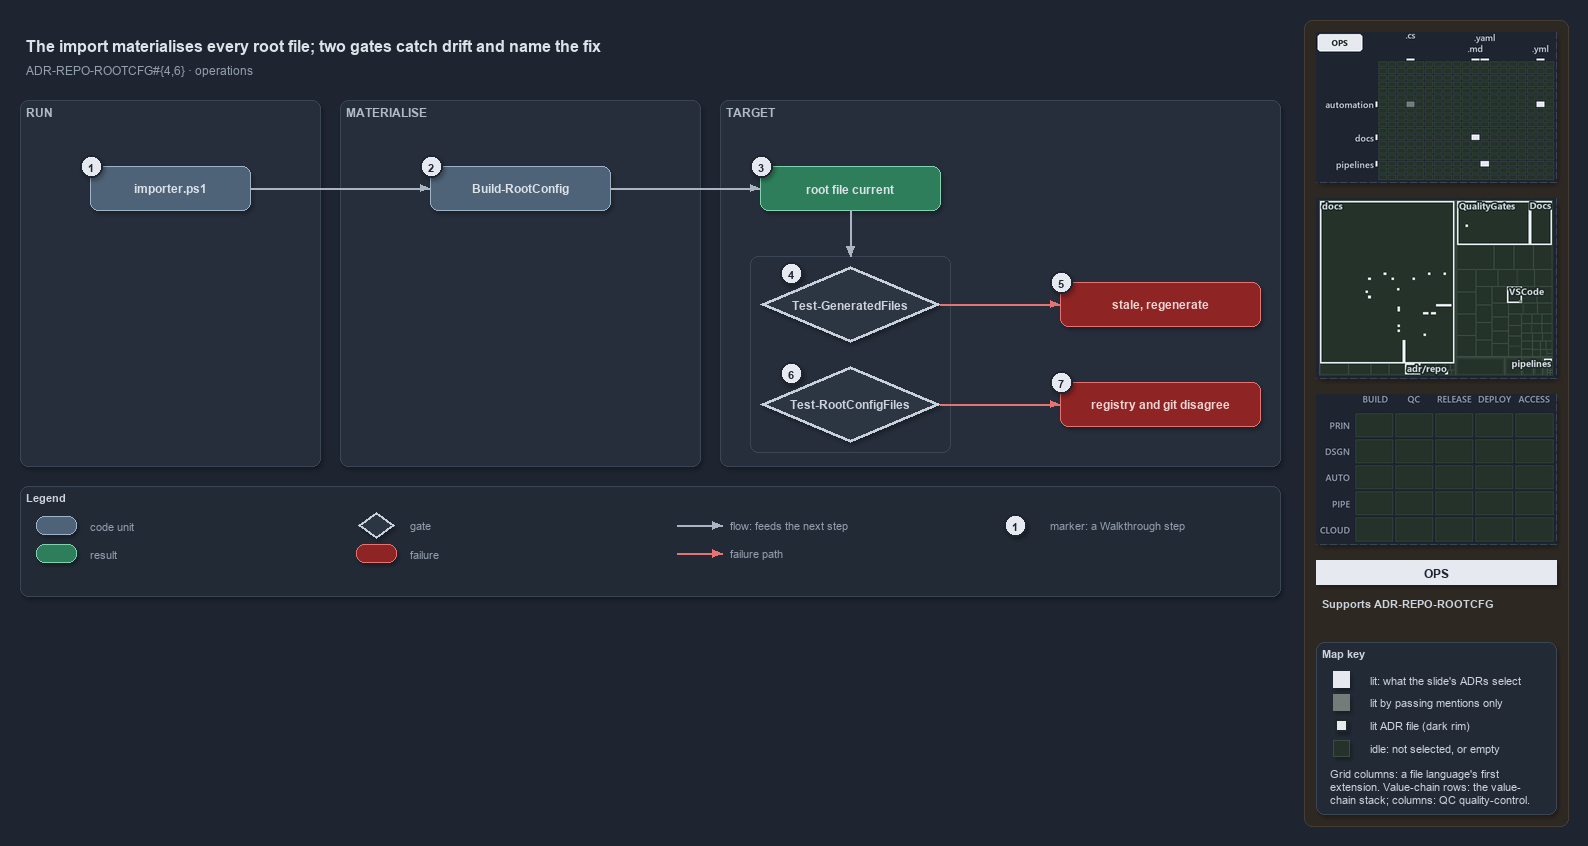

The diagram above was exported from draw.io. Its source (the exported page's mxGraphModel, read from the mxfile embedded in the PNG):
<mxGraphModel dx="1024" dy="768" grid="0" gridSize="10" guides="1" tooltips="1" connect="1" arrows="1" fold="1" page="1" pageScale="1" pageWidth="1572" pageHeight="640" background="#1E2430" math="0" shadow="1">
  <root>
    <mxCell id="0" />
    <mxCell id="1" parent="0" />
    <mxCell id="sidebar-bg" value="" style="rounded=1;arcSize=2;html=1;fillColor=#2E2823;strokeColor=#453C33;shadow=0;" vertex="1" parent="1">
      <mxGeometry x="1304" y="4" width="264" height="806" as="geometry" />
    </mxCell>
    <mxCell id="title" value="The import materialises every root file; two gates catch drift and name the fix" style="text;html=1;align=left;verticalAlign=middle;fontSize=16;fontStyle=1;fontColor=#DDE2E9;" vertex="1" parent="1">
      <mxGeometry x="20" y="14" width="1260" height="30" as="geometry" />
    </mxCell>
    <mxCell id="subtitle" value="ADR-REPO-ROOTCFG#{4,6} &amp;#183; operations" style="text;html=1;align=left;verticalAlign=middle;fontSize=12;fontColor=#949FAE;" vertex="1" parent="1">
      <mxGeometry x="20" y="44" width="1240" height="20" as="geometry" />
    </mxCell>
    <mxCell id="band-run" value="RUN" style="rounded=1;html=1;arcSize=3;fillColor=#262E3B;strokeColor=#3A4555;verticalAlign=top;align=left;spacingLeft=8;fontStyle=1;fontSize=12;fontColor=#B0BAC7;" vertex="1" parent="1">
      <mxGeometry x="20" y="84" width="300" height="366" as="geometry" />
    </mxCell>
    <mxCell id="band-write" value="MATERIALISE" style="rounded=1;html=1;arcSize=3;fillColor=#262E3B;strokeColor=#3A4555;verticalAlign=top;align=left;spacingLeft=8;fontStyle=1;fontSize=12;fontColor=#B0BAC7;" vertex="1" parent="1">
      <mxGeometry x="340" y="84" width="360" height="366" as="geometry" />
    </mxCell>
    <mxCell id="band-target" value="TARGET" style="rounded=1;html=1;arcSize=3;fillColor=#262E3B;strokeColor=#3A4555;verticalAlign=top;align=left;spacingLeft=8;fontStyle=1;fontSize=12;fontColor=#B0BAC7;" vertex="1" parent="1">
      <mxGeometry x="720" y="84" width="560" height="366" as="geometry" />
    </mxCell>
    <mxCell id="c-importer" value="&lt;b&gt;importer.ps1&lt;/b&gt;" style="rounded=1;whiteSpace=wrap;html=1;arcSize=20;fillColor=#4E6378;strokeColor=#9FB3C8;fontColor=#DDE2E9;fontSize=12;" vertex="1" parent="1">
      <mxGeometry x="90" y="150" width="160" height="44" as="geometry" />
    </mxCell>
    <mxCell id="c-build" value="&lt;b&gt;Build-RootConfig&lt;/b&gt;" style="rounded=1;whiteSpace=wrap;html=1;arcSize=20;fillColor=#4E6378;strokeColor=#9FB3C8;fontColor=#DDE2E9;fontSize=12;" vertex="1" parent="1">
      <mxGeometry x="430" y="150" width="180" height="44" as="geometry" />
    </mxCell>
    <mxCell id="r-current" value="&lt;b&gt;root file current&lt;/b&gt;" style="rounded=1;whiteSpace=wrap;html=1;arcSize=20;fillColor=#2E7D5B;strokeColor=#7FD3AE;fontColor=#DDE2E9;fontSize=12;" vertex="1" parent="1">
      <mxGeometry x="760" y="150" width="180" height="44" as="geometry" />
    </mxCell>
    <mxCell id="frame-gates" value="" style="rounded=1;html=1;arcSize=6;fillColor=none;strokeColor=#3A4555;" vertex="1" parent="1">
      <mxGeometry x="750" y="240" width="200" height="196" as="geometry" />
    </mxCell>
    <mxCell id="g-drift" value="&lt;b&gt;Test-GeneratedFiles&lt;/b&gt;" style="rhombus;whiteSpace=wrap;html=1;fillColor=#2C3542;strokeColor=#C7D0DB;strokeWidth=3;fontColor=#CDD3DC;fontSize=12;" vertex="1" parent="1">
      <mxGeometry x="760" y="250" width="180" height="76" as="geometry" />
    </mxCell>
    <mxCell id="x-stale" value="&lt;b&gt;stale, regenerate&lt;/b&gt;" style="rounded=1;whiteSpace=wrap;html=1;arcSize=20;fillColor=#8E2424;strokeColor=#E57373;fontColor=#EFD4D4;fontSize=12;" vertex="1" parent="1">
      <mxGeometry x="1060" y="266" width="200" height="44" as="geometry" />
    </mxCell>
    <mxCell id="g-integrity" value="&lt;b&gt;Test-RootConfigFiles&lt;/b&gt;" style="rhombus;whiteSpace=wrap;html=1;fillColor=#2C3542;strokeColor=#C7D0DB;strokeWidth=3;fontColor=#CDD3DC;fontSize=12;" vertex="1" parent="1">
      <mxGeometry x="760" y="350" width="180" height="76" as="geometry" />
    </mxCell>
    <mxCell id="x-disagree" value="&lt;b&gt;registry and git disagree&lt;/b&gt;" style="rounded=1;whiteSpace=wrap;html=1;arcSize=20;fillColor=#8E2424;strokeColor=#E57373;fontColor=#EFD4D4;fontSize=12;" vertex="1" parent="1">
      <mxGeometry x="1060" y="366" width="200" height="44" as="geometry" />
    </mxCell>
    <mxCell id="port-frame-t" value="" style="text;html=1;strokeColor=none;fillColor=none;" vertex="1" parent="1">
      <mxGeometry x="850" y="240" width="1" height="1" as="geometry" />
    </mxCell>
    <mxCell id="e-importer-build" value="" style="edgeStyle=orthogonalEdgeStyle;rounded=1;html=1;fontSize=10;fontColor=#CDD3DC;endArrow=block;strokeColor=#AAB4C3;shadow=0;" edge="1" parent="1" source="c-importer" target="c-build">
      <mxGeometry relative="1" as="geometry" />
    </mxCell>
    <mxCell id="e-build-current" value="" style="edgeStyle=orthogonalEdgeStyle;rounded=1;html=1;fontSize=10;fontColor=#CDD3DC;endArrow=block;strokeColor=#AAB4C3;shadow=0;" edge="1" parent="1" source="c-build" target="r-current">
      <mxGeometry relative="1" as="geometry" />
    </mxCell>
    <mxCell id="e-current-gates" value="" style="edgeStyle=orthogonalEdgeStyle;rounded=1;html=1;fontSize=10;fontColor=#CDD3DC;endArrow=block;strokeColor=#AAB4C3;shadow=0;" edge="1" parent="1" source="r-current" target="port-frame-t">
      <mxGeometry relative="1" as="geometry" />
    </mxCell>
    <mxCell id="e-drift-stale" value="" style="edgeStyle=orthogonalEdgeStyle;rounded=1;html=1;endArrow=block;strokeColor=#E57373;shadow=0;fontColor=#CDD3DC;" edge="1" parent="1" source="g-drift" target="x-stale">
      <mxGeometry relative="1" as="geometry" />
    </mxCell>
    <mxCell id="e-integrity-disagree" value="" style="edgeStyle=orthogonalEdgeStyle;rounded=1;html=1;endArrow=block;strokeColor=#E57373;shadow=0;fontColor=#CDD3DC;" edge="1" parent="1" source="g-integrity" target="x-disagree">
      <mxGeometry relative="1" as="geometry" />
    </mxCell>
    <mxCell id="mark-1" value="1" style="ellipse;html=1;fillColor=#E6EAF0;strokeColor=#1E2430;strokeWidth=2;fontColor=#1E2430;fontStyle=1;fontSize=11;" vertex="1" parent="1">
      <mxGeometry x="80" y="139" width="22" height="22" as="geometry" />
    </mxCell>
    <mxCell id="mark-2" value="2" style="ellipse;html=1;fillColor=#E6EAF0;strokeColor=#1E2430;strokeWidth=2;fontColor=#1E2430;fontStyle=1;fontSize=11;" vertex="1" parent="1">
      <mxGeometry x="420" y="139" width="22" height="22" as="geometry" />
    </mxCell>
    <mxCell id="mark-3" value="3" style="ellipse;html=1;fillColor=#E6EAF0;strokeColor=#1E2430;strokeWidth=2;fontColor=#1E2430;fontStyle=1;fontSize=11;" vertex="1" parent="1">
      <mxGeometry x="750" y="139" width="22" height="22" as="geometry" />
    </mxCell>
    <mxCell id="mark-4" value="4" style="ellipse;html=1;fillColor=#E6EAF0;strokeColor=#1E2430;strokeWidth=2;fontColor=#1E2430;fontStyle=1;fontSize=11;" vertex="1" parent="1">
      <mxGeometry x="780" y="246" width="22" height="22" as="geometry" />
    </mxCell>
    <mxCell id="mark-5" value="5" style="ellipse;html=1;fillColor=#E6EAF0;strokeColor=#1E2430;strokeWidth=2;fontColor=#1E2430;fontStyle=1;fontSize=11;" vertex="1" parent="1">
      <mxGeometry x="1050" y="255" width="22" height="22" as="geometry" />
    </mxCell>
    <mxCell id="mark-6" value="6" style="ellipse;html=1;fillColor=#E6EAF0;strokeColor=#1E2430;strokeWidth=2;fontColor=#1E2430;fontStyle=1;fontSize=11;" vertex="1" parent="1">
      <mxGeometry x="780" y="346" width="22" height="22" as="geometry" />
    </mxCell>
    <mxCell id="mark-7" value="7" style="ellipse;html=1;fillColor=#E6EAF0;strokeColor=#1E2430;strokeWidth=2;fontColor=#1E2430;fontStyle=1;fontSize=11;" vertex="1" parent="1">
      <mxGeometry x="1050" y="355" width="22" height="22" as="geometry" />
    </mxCell>
    <mxCell id="legend" value="&lt;b&gt;Legend&lt;/b&gt;" style="rounded=1;whiteSpace=wrap;html=1;arcSize=6;fillColor=#222A36;strokeColor=#3A4555;align=left;verticalAlign=top;spacing=8;fontSize=11;fontColor=#CDD3DC;" vertex="1" parent="1">
      <mxGeometry x="20" y="470" width="1260" height="110" as="geometry" />
    </mxCell>
    <mxCell id="lg-0" value="" style="rounded=1;html=1;arcSize=20;fillColor=#4E6378;strokeColor=#9FB3C8;" vertex="1" parent="1">
      <mxGeometry x="36" y="500" width="40" height="18" as="geometry" />
    </mxCell>
    <mxCell id="lg-0-t" value="code unit" style="text;html=1;align=left;verticalAlign=middle;fontSize=11;fontColor=#949FAE;" vertex="1" parent="1">
      <mxGeometry x="84" y="499" width="270" height="20" as="geometry" />
    </mxCell>
    <mxCell id="lg-1" value="" style="rounded=1;html=1;arcSize=20;fillColor=#2E7D5B;strokeColor=#7FD3AE;" vertex="1" parent="1">
      <mxGeometry x="36" y="528" width="40" height="18" as="geometry" />
    </mxCell>
    <mxCell id="lg-1-t" value="result" style="text;html=1;align=left;verticalAlign=middle;fontSize=11;fontColor=#949FAE;" vertex="1" parent="1">
      <mxGeometry x="84" y="527" width="270" height="20" as="geometry" />
    </mxCell>
    <mxCell id="lg-2" value="" style="rhombus;html=1;fillColor=#2C3542;strokeColor=#C7D0DB;strokeWidth=2;fontColor=#CDD3DC;" vertex="1" parent="1">
      <mxGeometry x="358" y="496" width="36" height="26" as="geometry" />
    </mxCell>
    <mxCell id="lg-2-t" value="gate" style="text;html=1;align=left;verticalAlign=middle;fontSize=11;fontColor=#949FAE;" vertex="1" parent="1">
      <mxGeometry x="404" y="499" width="270" height="20" as="geometry" />
    </mxCell>
    <mxCell id="lg-3" value="" style="rounded=1;html=1;arcSize=20;fillColor=#8E2424;strokeColor=#E57373;" vertex="1" parent="1">
      <mxGeometry x="356" y="528" width="40" height="18" as="geometry" />
    </mxCell>
    <mxCell id="lg-3-t" value="failure" style="text;html=1;align=left;verticalAlign=middle;fontSize=11;fontColor=#949FAE;" vertex="1" parent="1">
      <mxGeometry x="404" y="527" width="270" height="20" as="geometry" />
    </mxCell>
    <mxCell id="lg-4-a" value="" style="text;html=1;strokeColor=none;fillColor=none;" vertex="1" parent="1">
      <mxGeometry x="676" y="509" width="1" height="1" as="geometry" />
    </mxCell>
    <mxCell id="lg-4-b" value="" style="text;html=1;strokeColor=none;fillColor=none;" vertex="1" parent="1">
      <mxGeometry x="722" y="509" width="1" height="1" as="geometry" />
    </mxCell>
    <mxCell id="lg-4-e" value="" style="edgeStyle=orthogonalEdgeStyle;rounded=1;html=1;fontSize=10;fontColor=#CDD3DC;endArrow=block;strokeColor=#AAB4C3;shadow=0;" edge="1" parent="1" source="lg-4-a" target="lg-4-b">
      <mxGeometry relative="1" as="geometry" />
    </mxCell>
    <mxCell id="lg-4-t" value="flow: feeds the next step" style="text;html=1;align=left;verticalAlign=middle;fontSize=11;fontColor=#949FAE;" vertex="1" parent="1">
      <mxGeometry x="724" y="499" width="270" height="20" as="geometry" />
    </mxCell>
    <mxCell id="lg-5-a" value="" style="text;html=1;strokeColor=none;fillColor=none;" vertex="1" parent="1">
      <mxGeometry x="676" y="537" width="1" height="1" as="geometry" />
    </mxCell>
    <mxCell id="lg-5-b" value="" style="text;html=1;strokeColor=none;fillColor=none;" vertex="1" parent="1">
      <mxGeometry x="722" y="537" width="1" height="1" as="geometry" />
    </mxCell>
    <mxCell id="lg-5-e" value="" style="edgeStyle=orthogonalEdgeStyle;rounded=1;html=1;endArrow=block;strokeColor=#E57373;shadow=0;fontColor=#CDD3DC;" edge="1" parent="1" source="lg-5-a" target="lg-5-b">
      <mxGeometry relative="1" as="geometry" />
    </mxCell>
    <mxCell id="lg-5-t" value="failure path" style="text;html=1;align=left;verticalAlign=middle;fontSize=11;fontColor=#949FAE;" vertex="1" parent="1">
      <mxGeometry x="724" y="527" width="270" height="20" as="geometry" />
    </mxCell>
    <mxCell id="lg-6" value="1" style="ellipse;html=1;fillColor=#E6EAF0;strokeColor=#1E2430;strokeWidth=2;fontColor=#1E2430;fontStyle=1;fontSize=11;" vertex="1" parent="1">
      <mxGeometry x="1004" y="498" width="22" height="22" as="geometry" />
    </mxCell>
    <mxCell id="lg-6-t" value="marker: a Walkthrough step" style="text;html=1;align=left;verticalAlign=middle;fontSize=11;fontColor=#949FAE;" vertex="1" parent="1">
      <mxGeometry x="1044" y="499" width="270" height="20" as="geometry" />
    </mxCell>
    <mxCell id="minimap-grid" value="" style="shape=image;imageAspect=0;rounded=1;arcSize=4;whiteSpace=wrap;html=1;fillColor=#262E3B;strokeColor=#3A4555;dashed=1;fontColor=#949FAE;fontSize=11;image=data:image/png,(base64 omitted: 10040 chars);" vertex="1" parent="1">
      <mxGeometry x="1316" y="16" width="240" height="150" as="geometry" />
    </mxCell>
    <mxCell id="minimap-tree" value="" style="shape=image;imageAspect=0;rounded=1;arcSize=4;whiteSpace=wrap;html=1;fillColor=#262E3B;strokeColor=#3A4555;dashed=1;fontColor=#949FAE;fontSize=11;image=data:image/png,(base64 omitted: 17868 chars);" vertex="1" parent="1">
      <mxGeometry x="1316" y="182" width="240" height="180" as="geometry" />
    </mxCell>
    <mxCell id="minimap-chain" value="" style="shape=image;imageAspect=0;rounded=1;arcSize=4;whiteSpace=wrap;html=1;fillColor=#262E3B;strokeColor=#3A4555;dashed=1;fontColor=#949FAE;fontSize=11;image=data:image/png,(base64 omitted: 11912 chars);" vertex="1" parent="1">
      <mxGeometry x="1316" y="378" width="240" height="150" as="geometry" />
    </mxCell>
    <mxCell id="lens-badge" value="OPS" style="rounded=0;whiteSpace=wrap;html=1;align=center;verticalAlign=middle;fontSize=12;fontStyle=1;fontColor=#1E2430;fillColor=#E6EAF0;strokeColor=none;" vertex="1" parent="1">
      <mxGeometry x="1316" y="544" width="240" height="24" as="geometry" />
    </mxCell>
    <mxCell id="supports" value="&lt;b&gt;Supports&lt;/b&gt; ADR-REPO-ROOTCFG" style="text;html=1;whiteSpace=wrap;align=left;verticalAlign=top;fontSize=11;fontColor=#CDD3DC;" vertex="1" parent="1">
      <mxGeometry x="1316" y="576" width="240" height="38" as="geometry" />
    </mxCell>
    <mxCell id="mapkey" value="&lt;b&gt;Map key&lt;/b&gt;" style="rounded=1;arcSize=6;whiteSpace=wrap;html=1;align=left;verticalAlign=top;fontSize=11;fontColor=#CDD3DC;fillColor=#222A36;strokeColor=#3A4555;spacingLeft=8;spacingTop=2;" vertex="1" parent="1">
      <mxGeometry x="1316" y="626" width="240" height="172" as="geometry" />
    </mxCell>
    <mxCell id="mapkey-lit" value="" style="rounded=0;html=1;fillColor=#E6EAF0;strokeColor=#E6EAF0;" vertex="1" parent="1">
      <mxGeometry x="1333.0" y="655.0" width="16" height="16" as="geometry" />
    </mxCell>
    <mxCell id="mapkey-lit-text" value="lit: what the slide's ADRs select" style="text;html=1;align=left;verticalAlign=middle;fontSize=11;fontColor=#CDD3DC;" vertex="1" parent="1">
      <mxGeometry x="1364" y="653" width="184" height="20" as="geometry" />
    </mxCell>
    <mxCell id="mapkey-touched" value="" style="rounded=0;html=1;fillColor=#727C79;strokeColor=#727C79;" vertex="1" parent="1">
      <mxGeometry x="1333.0" y="678.0" width="16" height="16" as="geometry" />
    </mxCell>
    <mxCell id="mapkey-touched-text" value="lit by passing mentions only" style="text;html=1;align=left;verticalAlign=middle;fontSize=11;fontColor=#CDD3DC;" vertex="1" parent="1">
      <mxGeometry x="1364" y="676" width="184" height="20" as="geometry" />
    </mxCell>
    <mxCell id="mapkey-adr" value="" style="rounded=0;html=1;fillColor=#E6EAF0;strokeColor=#1C2A24;strokeWidth=2;" vertex="1" parent="1">
      <mxGeometry x="1335.0" y="703.0" width="12" height="12" as="geometry" />
    </mxCell>
    <mxCell id="mapkey-adr-text" value="lit ADR file (dark rim)" style="text;html=1;align=left;verticalAlign=middle;fontSize=11;fontColor=#CDD3DC;" vertex="1" parent="1">
      <mxGeometry x="1364" y="699" width="184" height="20" as="geometry" />
    </mxCell>
    <mxCell id="mapkey-idle" value="" style="rounded=0;html=1;fillColor=#243229;strokeColor=#3B4D43;" vertex="1" parent="1">
      <mxGeometry x="1333.0" y="724.0" width="16" height="16" as="geometry" />
    </mxCell>
    <mxCell id="mapkey-idle-text" value="idle: not selected, or empty" style="text;html=1;align=left;verticalAlign=middle;fontSize=11;fontColor=#CDD3DC;" vertex="1" parent="1">
      <mxGeometry x="1364" y="722" width="184" height="20" as="geometry" />
    </mxCell>
    <mxCell id="mapkey-codes" value="Grid columns: a file language's first&lt;br&gt;extension. Value-chain rows: the value-&lt;br&gt;chain stack; columns: QC quality-control." style="text;html=1;align=left;verticalAlign=top;whiteSpace=wrap;fontSize=11;fontColor=#CDD3DC;" vertex="1" parent="1">
      <mxGeometry x="1324" y="746" width="224" height="46" as="geometry" />
    </mxCell>
  </root>
</mxGraphModel>